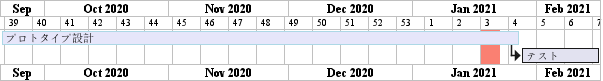

The diagram above was rendered by PlantUML. Its source (embedded in the PNG):
@startgantt
printscale weekly
Project starts the 20th of september 2020
[プロトタイプ設計] as [TASK1] lasts 130 days
[TASK1] is colored in Lavender/LightBlue
[テスト] lasts 20 days
[TASK1]->[テスト]

2021-01-18 to 2021-01-22 are named [完了審査会]
2021-01-18 to 2021-01-22 are colored in salmon 
@endgantt